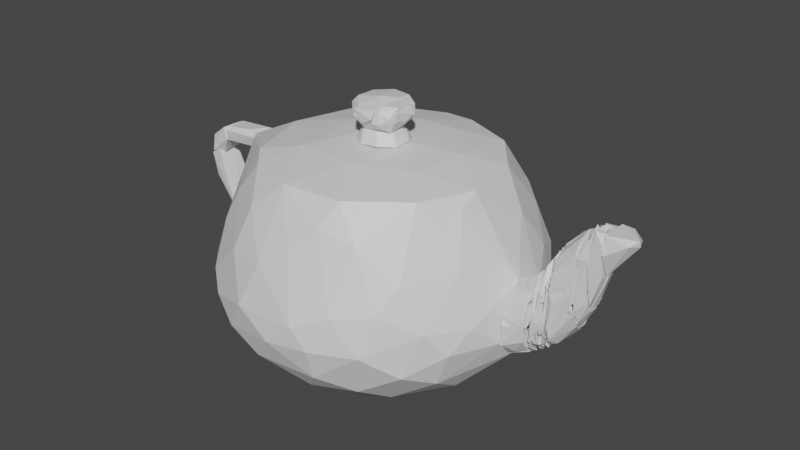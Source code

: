 # Source: kitchen_teapot.blend  (saved by Blender 2.82.7; exported with 4.5.12 LTS)
import bpy
from mathutils import Matrix  # noqa: F401  (used for matrix-valued properties, if any)

bpy.ops.wm.read_factory_settings(use_empty=True)
scene = bpy.context.scene
scene.name = 'Scene'

# ---- collections
col_collection = bpy.data.collections.new('Collection'); scene.collection.children.link(col_collection)

# ---- materials (node trees are filled in below, after node groups)
mat_default_obj_005 = bpy.data.materials.new('Default OBJ.005')
mat_default_obj_005.use_transparent_shadow = False

# ---- material node trees
mat_default_obj_005.use_nodes = True; mat_default_obj_005.node_tree.nodes.clear()
_N = mat_default_obj_005.node_tree.nodes; _L = mat_default_obj_005.node_tree.links
n0 = _N.new('ShaderNodeBsdfPrincipled'); n0.name = 'Principled BSDF'; n0.location = (10, 300)
n0.distribution = 'GGX'
n0.subsurface_method = 'RANDOM_WALK_SKIN'
n0.inputs[3].default_value = 1.45
n0.inputs[27].default_value = (0.0, 0.0, 0.0, 1.0)
n0.inputs[28].default_value = 1.0
n1 = _N.new('ShaderNodeOutputMaterial'); n1.name = 'Material Output'; n1.location = (300, 300)
_L.new(n0.outputs[0], n1.inputs[0])
n1.is_active_output = True

# ---- world
world_world = bpy.data.worlds.new('World'); scene.world = world_world
world_world.use_nodes = True; world_world.node_tree.nodes.clear()
_N = world_world.node_tree.nodes; _L = world_world.node_tree.links
n0 = _N.new('ShaderNodeOutputWorld'); n0.name = 'World Output'; n0.location = (300, 300)
n1 = _N.new('ShaderNodeBackground'); n1.name = 'Background'; n1.location = (10, 300)
n1.inputs[0].default_value = (0.05088, 0.05088, 0.05088, 1.0)
_L.new(n1.outputs[0], n0.inputs[0])
n0.is_active_output = True
world_world.color = (0.05088, 0.05088, 0.05088)
world_world.use_sun_shadow = False
world_world.sun_shadow_jitter_overblur = 0.0

# ---- meshes
me_kitchen_teapot = bpy.data.meshes.new('kitchen_teapot')
me_kitchen_teapot.from_pydata([(0.5769, 0.2559, 1.057), (0.5769, 0.9401, 0.9702), (0.1548, 0.707, 1.057), (-1.854, -0.253, -0.2813), (-1.854, -0.253, -0.2231), (-1.854, 0.1397, 0.708), (-0.8636, 0.9401, -1.082), (0.8391, -0.5876, -1.082), (-0.9656, -0.8495, -1.082), (-1.854, -0.09268, 0.7373), (-1.358, -0.005342, 0.9702), (1.494, -0.07807, 0.1549), (1.494, -0.1219, -0.5869), (1.494, 0.2851, -0.004938), (0.8535, 0.5616, -1.082), (0.7951, -0.7042, 0.97), (0.9262, -1.097, 0.315), (1.218, -0.6023, 0.4024), (-0.9656, 1.319, 0.344), (-0.9072, 0.9401, 0.9702), (-0.5287, 1.347, 0.6499), (-0.4271, 1.683, -0.3249), (-0.1361, 1.595, 0.1842), (0.2276, 1.653, -0.1941), (-1.257, 1.085, 0.3588), (0.5333, 0.969, -1.067), (1.014, 0.9985, -0.7471), (-0.07815, 1.158, -1.082), (-1.854, 0.06702, -0.5288), (-1.693, -0.6023, -0.6016), (-1.81, 0.4597, -0.3394), (-1.737, 0.4743, -0.6016), (-1.373, 1.217, -0.2958), (-1.126, 1.304, -0.6452), (-1.431, 0.9401, -0.7179), (-0.8053, -1.432, 0.2714), (-1.053, -1.461, -0.2958), (-0.5435, -1.65, -0.1505), (-0.456, -0.03424, 1.101), (0.1257, 0.06702, 1.101), (-0.2377, 0.6632, 1.072), (-1.65, 0.8528, -0.2376), (0.6061, -1.301, -0.7908), (0.7372, -1.446, -0.3103), (0.2859, -1.548, -0.6452), (-0.1509, -1.694, -0.3685), (-0.3832, -1.592, -0.6595), (1.319, 0.2124, -0.7908), (1.13, -0.09268, -0.9946), (-0.03424, -0.6168, 1.072), (-0.3688, -1.17, 0.9702), (0.2568, -1.111, 0.97), (-0.2233, -1.214, -1.053), (0.3003, -1.068, -1.082), (-0.7473, -1.388, -0.8053), (-0.9072, -0.9661, 0.9555), (-0.7181, -0.5584, 1.057), (0.475, -1.519, 0.03865), (-0.03424, -1.476, 0.4607), (0.1257, -1.665, -0.1212), (-1.577, 0.3435, -0.8636), (-1.242, 0.4743, -1.082), (-1.126, 0.7363, 0.97), (0.5333, -1.213, 0.6354), (0.6788, 1.479, -0.3251), (0.4606, 1.479, -0.6598), (0.09648, 1.639, -0.5288), (-1.431, -0.3108, -0.9946), (-1.3, -0.8934, -0.878), (-1.737, -0.6749, -0.2667), (-0.8636, 1.522, -0.5142), (-0.8053, 1.566, -0.1212), (1.392, -0.6457, -0.1214), (0.941, 0.4889, 0.9555), (1.028, -0.1511, 0.9555), (-1.126, -0.733, 0.97), (1.159, -1.039, -0.09211), (1.305, -0.8495, -0.3396), (1.276, 0.8239, -0.5288), (1.028, 1.188, -0.4559), (1.145, 1.013, 0.009592), (1.407, 0.649, -0.3251), (0.8535, 1.333, -0.04832), (1.014, -1.17, -0.5433), (1.174, -0.8495, -0.689), (1.188, 0.3724, 0.6208), (1.028, 0.882, 0.4607), (-0.3688, -1.534, 0.3152), (-1.373, 1.188, -0.09191), (-1.199, -1.213, -0.6888), (-0.7765, -1.563, -0.4995), (-1.533, -1.024, -0.1941), (-1.49, -1.024, -0.5288), (1.494, 0.1978, -0.5578), (-0.7765, 0.227, 1.072), (0.03849, 1.449, 0.5044), (-0.3397, 1.464, -0.8346), (0.3151, 1.319, -0.9073), (-0.6746, 1.26, -0.9508), (0.5333, -0.3257, 1.057), (-0.3252, 1.202, 0.9555), (0.009349, 1.173, 0.9702), (0.1113, -1.403, -0.8782), (1.188, 0.5762, -0.8344), (0.7516, -0.9953, -0.9508), (1.145, -0.5295, -0.8927), (1.494, -0.3692, -0.3687), (-0.7037, -1.271, 0.679), (0.8391, 1.013, 0.5915), (0.5333, 1.348, 0.3879), (1.305, 0.6201, 0.184), (0.3443, 1.202, 0.81), (-1.329, -0.09268, -1.082), (-1.635, -0.253, -0.8198), (-1.097, 0.969, -0.9654), (-1.199, -1.345, -0.1066), (-1.271, -1.097, 0.315), (0.8243, -1.301, 0.08228), (-0.5726, 1.581, 0.08228), (-0.398, 1.639, -0.5578), (0.184, -1.301, 0.7371), (-0.8636, -1.126, -0.9799), (0.3003, -1.635, -0.3249), (0.4606, 1.537, -0.004938), (0.7372, 1.304, -0.6888), (-1.169, -1.01, 0.6061), (-1.854, -0.1219, 0.7225), (1.057, -0.3838, 0.839), (1.509, -0.355, -0.1651), (1.552, -0.3259, -0.1505), (1.494, -0.3259, -0.1359), (1.581, -0.3259, -0.1651), (1.494, -0.3404, -0.3397), (2.367, 0.169, 0.6938), (2.353, 0.1398, 0.9411), (2.469, 0.1544, 0.9266), (2.353, 0.0671, 0.519), (2.353, -0.1803, 0.7664), (2.367, -0.1803, 0.7664), (2.353, -0.1366, 0.9411), (2.629, -0.04929, 0.9411), (2.367, -0.07843, 0.5336), (2.571, 0.1107, 0.8683), (2.629, -0.03477, 0.8829), (2.571, -0.1221, 0.8975), (-2.232, 0.1253, -0.2523), (-2.319, -0.09296, -0.1941), (-2.363, 0.1107, -0.1359), (-2.217, -0.1075, -0.03396), (-2.421, -0.1366, 0.3735), (-2.232, -0.1366, -0.2378), (-2.567, 0.08163, 0.3735), (-2.436, 0.1399, 0.3735), (-2.509, 0.1253, 0.1259), (-2.538, -0.1366, 0.3443), (-2.494, -0.1221, 0.08228), (-2.217, 0.1107, -0.03396), (-2.407, 0.1107, 0.3735), (-2.421, 0.008863, -0.06314), (-2.538, -0.07843, 0.1551), (-2.217, 0.1399, -0.2086), (-2.465, 0.1107, 0.6209), (-2.29, 0.1399, 0.5627), (-2.509, 0.1399, 0.3735), (-2.29, 0.1107, 0.6937), (-2.305, 0.1107, 0.6937), (-2.349, -0.1221, 0.6791), (-2.392, -0.07843, 0.3735), (-2.567, -0.07843, 0.3735), (-2.407, 0.1253, 0.3735), (-2.29, -0.1366, 0.5627), (-2.567, 0.1107, 0.4026), (-2.523, -0.1075, 0.5481), (-2.523, -0.1366, 0.3735), (-1.985, -0.07843, 0.7374), (-2.261, 0.09616, 0.7082), (-2.261, -0.1075, 0.7082), (-1.854, 0.1399, 0.6064), (-1.854, 0.1399, 0.7082), (-1.854, -0.1366, 0.6937), (-1.854, -0.1075, 0.5773), (-2.29, -0.1366, 0.6645), (-2.29, -0.1221, 0.5482), (-2.29, 0.1107, 0.5336), (-2.29, 0.1399, 0.6645), (-1.854, 0.09616, 0.7374), (-1.854, 0.1107, 0.5773), (-0.3107, -0.2677, 1.451), (-0.2234, -0.2677, 1.32), (-0.07787, -0.2968, 1.392), (-0.2234, -0.2531, 1.32), (-0.04877, -0.2531, 1.48), (1.596, -0.3113, -0.07775), (1.494, -0.3113, -0.398), (1.494, -0.3259, -0.07775), (1.712, -0.3113, -0.1214), (1.494, -0.3259, -0.398), (-2.203, 0.09616, -0.04869), (-2.203, -0.1075, -0.04869), (-1.912, -0.09296, -0.296), (-2.217, 0.1253, -0.07783), (-2.217, -0.1366, -0.2524), (-1.897, -0.1366, -0.4706), (-1.897, 0.1107, -0.3106), (-1.897, -0.1366, -0.3397), (-1.941, 0.1107, -0.4852), (-2.188, 0.02343, -0.3251), (-2.217, 0.1399, -0.2379), (-2.043, -0.09296, -0.427), (-1.926, 0.1253, -0.296), (-1.897, 0.1399, -0.4561), (-1.897, -0.1221, -0.3252), (-1.897, 0.1253, -0.3252), (-1.897, 0.1107, -0.4998), (-1.868, -0.1366, -0.4998), (-1.854, -0.1366, -0.4998), (-1.854, -0.1221, -0.2379), (-1.854, 0.1399, -0.3543), (0.09681, 0.06706, 1.48), (0.09681, -0.1366, 1.451), (0.1259, 0.08163, 1.392), (0.08224, 0.06706, 1.48), (0.08224, -0.0202, 1.32), (1.712, -0.1949, 0.1988), (1.581, -0.06386, 0.1988), (1.625, 0.1399, 0.1988), (1.596, -0.09296, 0.1988), (1.698, 0.008863, 0.3152), (1.712, 0.1981, 0.2134), (2.353, -0.1221, 0.5337), (2.251, -0.1221, 0.2134), (2.353, -0.04933, 0.4899), (2.353, -0.04933, 0.679), (2.236, -0.04933, 0.1697), (2.236, -0.04933, 0.9411), (2.236, -0.2094, 0.6499), (2.251, -0.2094, 0.6499), (2.353, -0.1803, 0.8538), (2.353, -0.07847, 0.9266), (2.251, -0.1221, 0.9411), (2.338, 0.1835, 0.7228), (2.236, 0.1981, 0.7228), (2.236, 0.1253, 0.7228), (2.236, -0.03477, 0.1406), (2.236, -0.04929, 0.1552), (2.236, 0.1399, 0.2425), (2.236, -0.04929, 0.4462), (2.353, -0.04929, 0.6645), (2.353, -0.0202, 0.4753), (2.353, 0.1544, 0.6063), (2.251, 0.05257, 0.1552), (-0.2525, -0.2531, 1.101), (-0.107, -0.1802, 1.232), (-0.2816, -0.1657, 1.232), (-0.03424, 0.1253, 1.232), (-0.3398, -0.09296, 1.232), (-0.3107, 0.1253, 1.232), (-0.4126, -0.1366, 1.101), (-0.4417, 0.0671, 1.101), (-0.1507, 0.2708, 1.101), (0.08224, -0.1075, 1.101), (-0.1507, 0.2708, 1.116), (0.00947, 0.2126, 1.101), (-0.04881, -0.2531, 1.116), (-0.3107, 0.2417, 1.116), (0.00947, -0.07839, 1.218), (0.08224, 0.08159, 1.116), (-0.2234, 0.1835, 1.232), (-0.1798, 0.2999, 1.465), (-0.06334, 0.2854, 1.407), (-0.1361, 0.2854, 1.334), (-0.0342, -0.2531, 1.334), (-0.0342, 0.2271, 1.32), (-0.0342, 0.06706, 1.523), (-0.0342, -0.1221, 1.232), (-0.3544, -0.06386, 1.232), (-0.238, 0.1835, 1.232), (-0.267, -0.2531, 1.494), (-0.3398, -0.2531, 1.363), (-0.0342, -0.2531, 1.48), (-0.4708, -0.03477, 1.407), (-0.4708, -0.03477, 1.451), (-0.4272, 0.1398, 1.334), (-0.2525, -0.1803, 1.232), (-0.3252, 0.2563, 1.451), (-0.267, 0.2854, 1.349), (-0.1652, -0.03477, 1.538), (-0.3981, -0.1075, 1.509), (-0.4126, 0.1253, 1.494), (-0.238, 0.2417, 1.509), (-0.04881, 0.1544, 1.232), (-0.0342, 0.2126, 1.509), (-0.4417, -0.1075, 1.334), (-0.4126, -0.1803, 1.465), (1.916, -0.2094, 0.4462), (1.916, -0.03477, 0.6501), (1.916, -0.1076, 0.4462), (2.135, -0.03477, 0.8829), (2.149, -0.03477, 0.8829), (1.931, -0.03477, 0.519), (2.149, -0.2094, 0.4462), (2.12, -0.1949, 0.7227), (1.916, -0.1367, 0.5919), (2.149, -0.1657, 0.4462), (2.149, -0.03477, 0.781), (2.135, -0.1221, 0.8537), (-0.0342, -0.2531, 1.465), (0.08224, -0.093, 1.494), (-0.0342, -0.1803, 1.509), (-0.0342, 0.1981, 1.509), (-0.0342, 0.1108, 1.218), (0.08224, 0.1544, 1.349), (-0.005059, -0.1075, 1.218), (0.06771, -0.1949, 1.407), (-0.01963, 0.1981, 1.509), (-0.0342, 0.2563, 1.363), (0.08224, 0.1544, 1.465), (-0.0342, -0.2531, 1.334), (0.08224, -0.1512, 1.349), (1.712, -0.3113, -0.07775), (1.698, -0.2676, 0.1115), (1.494, -0.3113, -0.07775), (1.567, 0.008863, 0.1988), (1.683, 0.008863, 0.1988), (1.494, 0.008863, 0.08236), (1.712, -0.2531, -0.07775), (1.509, -0.224, -0.07775), (1.712, -0.2094, 0.1988), (1.494, -0.2822, 0.009632), (1.494, -0.1658, 0.126), (1.596, 0.1253, 0.1988), (1.683, 0.2126, 0.1988), (1.494, 0.1835, 0.1115), (1.712, 0.2709, 0.1115), (1.712, 0.3, -0.01951), (1.494, 0.2854, -0.004938), (1.494, 0.008904, 0.0824), (1.523, 0.008904, 0.0824), (1.683, 0.008904, 0.1988), (1.698, 0.2272, -0.01951), (1.494, 0.008904, 0.1551), (1.494, 0.1835, -0.01951), (1.902, -0.2822, 0.09689), (1.785, -0.3113, -0.01951), (1.902, -0.2968, -0.06314), (1.814, -0.2822, 0.09689), (1.771, -0.2968, -0.2232), (1.916, -0.1366, -0.3106), (1.931, 0.02339, -0.3397), (1.974, -0.1221, -0.2815), (1.916, -0.2094, -0.2378), (1.916, 0.02339, -0.2378), (1.989, -0.1949, 0.126), (2.135, 0.02339, 0.09689), (2.149, -0.2094, 0.1115), (2.105, 0.02339, -0.1505), (2.149, -0.1366, -0.03408), (1.916, -0.2094, -0.04861), (2.236, -0.04933, 0.8684), (2.236, -0.04933, 0.9411), (2.236, 0.0671, 0.8684), (2.251, -0.04933, 0.8684), (2.309, 0.0671, 0.9266), (2.353, 0.169, 0.8975), (2.236, 0.0671, 0.9411), (2.338, 0.0671, 0.9266), (2.236, 0.0671, 0.8392), (2.236, 0.1253, 0.7228), (2.353, 0.08167, 0.7228), (2.236, 0.1981, 0.7228), (1.596, -0.2386, -0.4707), (1.712, -0.1949, -0.4271), (1.712, -0.2968, -0.2961), (1.712, -0.3113, -0.07775), (1.712, -0.2531, -0.07775), (1.494, -0.3113, -0.07775), (1.494, -0.1949, -0.1651), (1.494, -0.3113, -0.4125), (1.494, -0.1949, -0.5435), (1.494, 0.3582, -0.2233), (1.494, 0.1981, -0.01955), (1.509, 0.3, -0.01955), (1.712, 0.3145, -0.01955), (1.669, 0.3291, -0.09236), (1.494, 0.2709, -0.4707), (1.494, 0.1835, -0.5435), (1.712, 0.1835, -0.427), (1.712, 0.3, -0.296), (1.712, 0.2418, -0.01955), (1.742, -0.04933, -0.4707), (1.742, 0.3, -0.2233), (1.712, 0.2272, -0.2233), (1.742, 0.3, -0.267), (1.712, 0.038, -0.4998), (1.8, 0.09624, -0.4271), (1.8, -0.03477, -0.3397), (1.8, 0.2854, -0.1797), (1.843, 0.2854, -0.1942), (1.843, 0.2854, -0.1505), (1.843, -0.005666, -0.3834), (1.8, 0.2127, -0.1796), (1.843, 0.3, 0.08232), (1.843, 0.2127, -0.1505), (1.8, 0.1544, 0.1988), (1.814, 0.1544, 0.1988), (1.8, 0.3, 0.06779), (1.974, -0.2822, 0.2133), (2.033, -0.2531, 0.3153), (1.916, -0.2531, 0.2716), (2.062, -0.2531, 0.3006), (1.916, -0.2677, -0.1214), (1.916, -0.224, 0.4317), (2.135, -0.2094, 0.6063), (1.916, -0.2094, 0.4317), (2.178, -0.2094, 0.6063), (1.916, -0.2094, -0.2233), (1.945, -0.224, -0.2087), (2.178, -0.224, 0.3153), (1.523, 0.008904, -0.3106), (1.494, 0.008904, -0.3106), (1.494, 0.008904, -0.09228), (1.494, -0.1949, -0.3106), (1.509, -0.04933, -0.09228), (1.494, 0.008904, -0.09232), (1.494, 0.008904, -0.4125), (1.523, 0.008904, -0.3688), (1.494, 0.169, -0.4125), (1.523, 0.08167, -0.2088), (1.742, 0.2708, 0.09697), (1.712, -0.2676, 0.09697), (1.712, 0.2708, 0.09697), (1.742, 0.1544, 0.3007), (1.742, 0.06706, 0.3589), (1.742, -0.2676, 0.1261), (1.712, 0.169, 0.2716), (1.712, -0.1075, 0.3152), (1.742, 0.0962, 0.3444), (1.756, 0.0962, -0.4562), (1.756, 0.0962, 0.3444), (1.742, 0.1399, -0.4562), (1.742, 0.0962, -0.4562), (1.742, 0.3145, -0.1796), (1.756, 0.2854, 0.09689), (1.843, 0.2418, 0.2862), (1.829, 0.2418, 0.2279), (1.8, 0.2418, 0.2279), (1.8, -0.2385, 0.2279), (1.843, -0.2385, 0.2425), (1.829, 0.02339, 0.5336), (1.843, 0.02339, 0.5336), (1.8, 0.1835, 0.3735), (1.8, -0.1075, 0.4462), (2.076, -0.2385, 0.4171), (1.916, -0.2385, -0.1505), (1.916, -0.2531, 0.3297), (2.105, -0.2385, 0.4026), (1.931, -0.2531, -0.1505), (2.149, -0.2094, 0.1552), (2.236, -0.2094, 0.6936), (2.149, -0.2094, 0.679), (2.222, -0.1367, 0.8684), (2.236, -0.1367, 0.8684), (2.164, -0.1367, 0.02416), (2.149, -0.1367, 0.8101), (2.236, -0.1512, 0.2426), (1.494, 0.008904, -0.3106), (1.494, -0.1949, -0.3106), (1.523, 0.008904, -0.3106), (1.523, -0.1949, -0.5435), (1.538, 0.008904, -0.5871), (1.538, -0.1949, -0.4125), (1.494, -0.1949, -0.5435), (1.494, 0.008904, -0.6017), (1.538, -0.1949, -0.4125), (1.552, 0.008904, -0.4853), (1.538, 0.008904, -0.5872), (1.712, -0.1949, -0.3107), (1.538, -0.1949, -0.5289), (1.712, -0.1803, -0.4561), (1.538, -0.1366, -0.558), (1.712, 0.008904, -0.4998), (1.712, 0.008904, -0.4125), (1.494, 0.008904, -0.5144), (1.698, 0.1835, -0.3252), (1.494, 0.1835, -0.4707), (1.712, 0.1835, -0.3252), (1.509, 0.1835, -0.558), (1.552, 0.02347, -0.5871), (1.712, 0.008904, -0.4999), (1.698, 0.1544, -0.4853), (1.698, 0.008904, -0.4125), (1.887, -0.2676, -0.165), (1.887, -0.2385, 0.3007), (1.887, -0.1658, -0.165), (1.916, -0.2094, 0.1697), (1.887, -0.2822, -0.1068), (1.756, 0.0962, -0.3688), (1.756, -0.2531, -0.1068), (1.756, -0.2531, -0.3542), (1.742, -0.2531, -0.1068), (1.742, -0.1512, -0.4416), (1.742, 0.0962, 0.2279), (1.742, -0.2968, -0.1068), (1.742, -0.1803, 0.2861), (1.756, -0.2968, -0.1068), (1.756, -0.0639, 0.3734), (1.8, 0.008904, -0.4562), (1.8, 0.08167, -0.4271), (1.814, -0.03477, -0.4271), (1.785, 0.08167, -0.4271), (1.8, -0.0639, -0.4416), (2.149, -0.07843, 0.1261), (2.149, -0.2094, 0.1261), (2.004, -0.1949, 0.1261), (2.149, -0.07843, 0.1406), (2.018, -0.2094, 0.2279), (1.916, 0.2563, 0.3298), (2.105, 0.2563, 0.3152), (1.916, 0.2854, -0.06318), (1.916, 0.2418, -0.1651), (2.105, 0.2418, 0.3152), (1.916, 0.1108, -0.3251), (2.091, 0.1254, -0.1359), (1.931, 0.02343, -0.3397), (2.149, 0.1981, 0.126), (2.12, 0.2272, 0.126), (1.916, 0.2272, 0.126), (2.135, 0.02343, 0.08236), (1.916, 0.02343, -0.2378), (2.149, 0.02343, -0.07775), (1.96, 0.2418, -0.165), (1.8, 0.1399, -0.4271), (1.8, 0.169, -0.2815), (1.8, -0.1221, -0.3106), (1.785, 0.169, -0.2815), (1.785, -0.1221, -0.4271), (1.931, -0.03477, 0.6792), (2.149, -0.03477, 0.8975), (2.033, 0.06714, 0.7956), (1.916, -0.03477, 0.5191), (1.916, 0.09624, 0.4608), (2.149, 0.1544, 0.4608), (1.916, 0.08167, 0.6501), (2.149, 0.1399, 0.8392), (1.916, 0.2126, 0.4754), (2.091, 0.2272, 0.5773), (2.149, -0.03477, 0.781), (2.149, 0.2272, 0.4608), (1.756, -0.2531, -0.03408), (1.785, -0.2822, -0.03408), (1.756, -0.03477, -0.3688), (1.771, -0.2822, -0.2814), (1.756, -0.2822, -0.2814), (1.785, -0.04933, -0.4562), (1.771, -0.03477, 0.2715), (1.756, -0.2822, -0.03408), (1.756, -0.224, 0.2424), (1.785, -0.2822, -0.03408), (1.785, -0.1367, 0.3735), (1.756, 0.3145, -0.1068), (1.756, -0.03472, -0.4707), (1.785, -0.03472, -0.3688), (1.756, 0.03804, -0.4707), (1.771, 0.2563, -0.3251), (1.785, -0.03472, 0.4316), (1.785, 0.2126, 0.2861), (1.756, 0.09624, 0.388), (1.756, -0.03472, 0.2715), (1.756, 0.2417, -0.1068), (1.785, 0.2417, -0.1068), (1.756, 0.2708, 0.1406), (1.843, -0.224, -0.1215), (1.829, -0.005666, -0.3834), (1.829, -0.2385, -0.296), (1.858, -0.1948, -0.1505), (1.858, -0.224, -0.296), (1.843, -0.005666, -0.3834), (1.843, 0.1835, 0.2134), (1.843, 0.2272, -0.296), (1.858, -0.005666, -0.3834), (1.858, 0.3, -0.1067), (1.829, -0.1075, -0.3834), (1.829, 0.1253, -0.3834), (1.829, 0.008904, -0.4271), (1.843, 0.1253, -0.3834), (1.843, -0.06382, -0.4125), (1.887, -0.2385, 0.2862), (1.873, 0.2418, 0.2862), (1.887, 0.2418, 0.2862), (1.873, -0.2385, 0.3299), (1.887, 0.008863, 0.6063), (1.873, 0.008863, 0.6063), (2.236, -0.1367, 0.1988), (2.236, -0.1221, 0.5918), (2.149, -0.1367, 0.2716), (2.149, -0.1367, -0.004897), (2.149, -0.02024, -0.06318), (2.236, -0.07843, 0.1261), (2.236, 0.038, 0.3443), (2.149, 0.038, 0.1261), (2.178, -0.1221, 0.4753), (2.236, 0.038, 0.1115), (1.916, -0.2385, 0.388), (1.931, -0.2385, -0.1942), (2.149, -0.2385, 0.2861), (2.135, -0.224, 0.519), (2.149, -0.224, 0.4753), (1.916, -0.224, -0.1942), (2.149, 0.1253, 0.8683), (2.236, 0.1399, 0.8974), (2.164, 0.2127, 0.6646), (2.149, 0.008904, 0.7956), (2.149, 0.1253, 0.6792), (2.236, 0.1253, 0.6646), (2.236, 0.008904, 0.9411), (1.538, 0.1835, -0.4271), (1.509, 0.008904, -0.4125), (1.538, 0.1253, -0.4707), (1.509, 0.1399, -0.4707), (1.509, 0.1399, -0.4125), (2.149, 0.1399, 0.3007), (2.135, 0.2418, 0.2425), (1.916, 0.2418, 0.3007), (1.916, 0.2418, 0.1261), (1.916, 0.2272, 0.1261), (1.916, 0.1835, 0.3007), (2.135, 0.08167, 0.1261), (2.149, 0.1981, 0.1261), (1.8, -0.1221, -0.4124), (1.785, -0.2822, -0.2523), (1.785, -0.1221, 0.388), (1.8, -0.1367, 0.388), (1.8, -0.2822, -0.2523), (1.916, -0.2094, 0.4462), (2.018, -0.1658, 0.4462), (1.916, -0.1221, 0.4462), (1.916, -0.1803, 0.2571), (2.018, -0.2094, 0.4462), (1.902, -0.1512, -0.1651), (1.916, 0.1107, -0.2233), (1.887, 0.1107, -0.2379), (1.902, -0.03481, -0.3689), (1.916, -0.1512, -0.1651), (1.873, -0.2676, 0.1697), (1.858, 0.2708, 0.1697), (1.873, 0.2708, 0.1697), (1.873, 0.03796, 0.5772), (1.873, 0.1107, 0.5481), (1.858, 0.03796, 0.5772), (1.858, -0.2676, 0.1697), (1.873, 0.169, 0.2861), (1.873, 0.038, -0.3689), (1.887, 0.038, -0.2814), (1.873, 0.08167, -0.3689), (1.887, 0.2854, -0.1359), (1.916, 0.1108, 0.4608), (2.149, 0.1399, 0.3007), (2.149, 0.1544, 0.4608), (1.916, 0.169, 0.3153), (1.916, 0.1835, 0.3007), (1.916, 0.2418, 0.3007), (1.916, 0.2126, 0.4608), (2.149, 0.2272, 0.4608), (2.135, 0.2418, 0.3007), (1.829, -0.1512, 0.2424), (1.829, -0.2822, -0.1942), (1.829, -0.2531, 0.2424), (1.858, -0.1803, 0.2133), (1.829, -0.2676, -0.2378), (2.222, -0.1367, 0.8975), (2.236, -0.1367, 0.7228), (2.236, 0.008904, 0.8683), (2.149, -0.1221, 0.6792), (2.149, -0.1367, 0.6792), (2.193, 0.008904, 0.9411), (1.712, -0.03481, -0.398), (1.712, -0.2968, -0.2815), (1.742, -0.2531, -0.1359), (1.742, -0.093, -0.4707), (1.712, -0.2531, -0.3688), (1.712, -0.2968, -0.1359), (1.727, -0.2822, 0.09693), (1.712, -0.1803, 0.08236), (1.742, -0.2968, -0.1359), (1.742, -0.1949, 0.09693), (2.149, -0.1367, 0.2279), (2.149, -0.2094, 0.4462), (2.149, -0.2094, 0.2279), (2.149, -0.1658, 0.4462), (2.018, -0.1803, 0.4462), (2.018, -0.1949, 0.2279), (1.712, 0.2272, -0.2232), (1.712, 0.1981, 0.06779), (1.712, 0.3145, -0.01951), (1.742, 0.3, 0.03869), (1.727, 0.1981, 0.06779), (1.8, 0.3, 0.009592), (1.8, 0.1107, 0.4171), (1.8, -0.1221, 0.2425), (1.785, 0.2417, 0.009592), (1.785, -0.1221, 0.2425), (1.785, 0.0962, 0.4316), (1.8, -0.03477, -0.3397), (1.8, -0.2822, -0.2524), (1.829, -0.2385, -0.06318), (1.829, -0.04933, -0.4271), (1.8, -0.2531, -0.296), (1.829, -0.2822, -0.06318), (1.8, -0.1367, 0.2134), (1.829, -0.2531, 0.2279), (1.8, -0.2822, -0.06318), (1.8, -0.2385, 0.2279), (1.785, 0.2418, 0.009592), (1.785, 0.169, -0.3834), (1.8, 0.169, -0.2524), (1.785, 0.1836, -0.3834), (1.8, 0.3, -0.1941), (2.149, 0.05257, -0.04861), (2.236, 0.1254, 0.1697), (2.236, 0.038, 0.1261), (2.149, 0.038, -0.04861), (2.149, 0.2127, 0.6646), (2.178, 0.2127, 0.2134), (2.236, 0.1981, 0.6646), (2.236, 0.038, 0.3735), (2.149, 0.1399, 0.6646), (2.149, 0.1835, 0.06783), (1.887, 0.1107, 0.4171), (1.916, -0.04938, 0.6355), (1.916, 0.1107, 0.4317), (1.916, -0.2385, 0.1697), (1.887, -0.2385, 0.1697), (1.887, -0.1221, 0.5772), (1.858, -0.2531, 0.2134), (1.843, 0.2563, 0.2134), (1.858, 0.2563, 0.2134), (1.858, 0.008823, 0.5627), (1.858, 0.05253, 0.5481), (1.843, 0.008823, 0.5627), (1.843, -0.2531, 0.2134), (1.858, 0.03796, -0.3834), (1.858, -0.2094, 0.1697), (1.873, -0.2094, 0.1697), (1.873, -0.2822, -0.1504), (1.858, -0.2822, -0.1504), (1.873, -0.02028, -0.398), (1.858, 0.2708, 0.1697), (1.858, 0.03804, -0.3834), (1.873, 0.1981, 0.1697), (1.873, 0.3, -0.07779), (1.858, 0.08167, -0.3834), (1.887, 0.03796, -0.2815), (1.887, -0.1366, -0.3542), (1.873, 0.03796, -0.2815), (1.887, -0.1948, -0.1214), (1.873, -0.1658, -0.3251), (1.887, -0.1658, 0.257), (1.873, -0.2822, -0.1214), (1.873, -0.1658, 0.2861), (1.887, -0.2531, 0.2861), (1.887, -0.2822, -0.1214), (1.887, 0.2854, -0.1068), (1.916, 0.2563, 0.3152), (1.916, 0.2563, -0.1796), (1.887, 0.1399, -0.3397), (1.887, 0.1108, -0.3397), (1.887, 0.1253, 0.5626), (1.916, 0.1108, -0.3251), (1.916, 0.1108, 0.5772)], [], [(0, 1, 2), (3, 4, 5), (6, 7, 8), (5, 4, 9), (5, 9, 10), (11, 12, 13), (7, 6, 14), (15, 16, 17), (18, 19, 20), (21, 22, 23), (19, 18, 24), (14, 25, 26), (14, 6, 27), (25, 14, 27), (3, 5, 28), (29, 3, 28), (5, 30, 28), (30, 31, 28), (32, 33, 34), (35, 36, 37), (38, 39, 40), (30, 5, 41), (31, 30, 41), (32, 34, 41), (34, 31, 41), (42, 43, 44), (45, 46, 44), (47, 12, 48), (7, 14, 48), (39, 38, 49), (50, 51, 49), (52, 8, 53), (8, 7, 53), (52, 46, 54), (55, 50, 56), (49, 38, 56), (50, 49, 56), (57, 58, 59), (37, 45, 59), (28, 31, 60), (31, 34, 60), (34, 61, 60), (5, 10, 62), (24, 5, 62), (19, 24, 62), (15, 51, 63), (16, 15, 63), (64, 65, 66), (23, 64, 66), (21, 23, 66), (67, 8, 68), (4, 3, 69), (3, 29, 69), (33, 32, 70), (32, 71, 70), (71, 21, 70), (11, 17, 72), (73, 1, 0), (74, 73, 0), (10, 9, 75), (55, 56, 75), (56, 10, 75), (17, 16, 76), (77, 72, 76), (72, 17, 76), (78, 26, 79), (79, 80, 81), (78, 79, 81), (80, 79, 82), (79, 64, 82), (43, 42, 83), (84, 77, 83), (76, 43, 83), (77, 76, 83), (11, 13, 85), (74, 11, 85), (73, 74, 85), (86, 73, 85), (58, 50, 87), (35, 37, 87), (59, 58, 87), (37, 59, 87), (71, 32, 88), (18, 71, 88), (5, 24, 88), (24, 18, 88), (41, 5, 88), (32, 41, 88), (36, 89, 90), (46, 45, 90), (45, 37, 90), (37, 36, 90), (89, 54, 90), (54, 46, 90), (36, 91, 92), (89, 36, 92), (29, 68, 92), (68, 89, 92), (91, 69, 92), (69, 29, 92), (12, 47, 93), (13, 12, 93), (78, 81, 93), (81, 13, 93), (40, 19, 94), (38, 40, 94), (10, 56, 94), (56, 38, 94), (62, 10, 94), (19, 62, 94), (22, 20, 95), (23, 22, 95), (27, 96, 97), (25, 27, 97), (96, 66, 97), (66, 65, 97), (27, 6, 98), (96, 27, 98), (70, 96, 98), (33, 70, 98), (51, 15, 99), (15, 74, 99), (49, 51, 99), (39, 49, 99), (0, 39, 99), (74, 0, 99), (20, 19, 100), (40, 101, 100), (19, 40, 100), (101, 95, 100), (95, 20, 100), (46, 52, 102), (42, 44, 102), (44, 46, 102), (52, 53, 102), (53, 42, 102), (26, 78, 103), (14, 26, 103), (47, 48, 103), (48, 14, 103), (93, 47, 103), (78, 93, 103), (53, 7, 104), (42, 53, 104), (83, 42, 104), (84, 83, 104), (12, 84, 105), (48, 12, 105), (7, 48, 105), (104, 7, 105), (84, 104, 105), (12, 11, 106), (77, 84, 106), (84, 12, 106), (11, 72, 106), (72, 77, 106), (50, 55, 107), (87, 50, 107), (35, 87, 107), (1, 73, 108), (86, 80, 108), (73, 86, 108), (82, 109, 108), (80, 82, 108), (80, 86, 110), (81, 80, 110), (13, 81, 110), (85, 13, 110), (86, 85, 110), (101, 1, 111), (95, 101, 111), (109, 95, 111), (1, 108, 111), (108, 109, 111), (8, 67, 112), (6, 8, 112), (61, 6, 112), (60, 61, 112), (60, 112, 113), (29, 28, 113), (28, 60, 113), (67, 68, 113), (68, 29, 113), (112, 67, 113), (6, 61, 114), (34, 33, 114), (61, 34, 114), (98, 6, 114), (33, 98, 114), (91, 36, 115), (36, 35, 115), (116, 91, 115), (35, 116, 115), (57, 43, 117), (16, 63, 117), (63, 57, 117), (43, 76, 117), (76, 16, 117), (22, 21, 118), (18, 20, 118), (20, 22, 118), (71, 18, 118), (21, 71, 118), (21, 66, 119), (66, 96, 119), (70, 21, 119), (96, 70, 119), (58, 57, 120), (50, 58, 120), (51, 50, 120), (63, 51, 120), (57, 63, 120), (8, 52, 121), (52, 54, 121), (54, 89, 121), (68, 8, 121), (89, 68, 121), (43, 57, 122), (44, 43, 122), (45, 44, 122), (57, 59, 122), (59, 45, 122), (64, 23, 123), (82, 64, 123), (109, 82, 123), (95, 109, 123), (23, 95, 123), (65, 64, 124), (26, 25, 124), (64, 79, 124), (79, 26, 124), (97, 65, 124), (25, 97, 124), (116, 35, 125), (55, 75, 125), (107, 55, 125), (35, 107, 125), (9, 4, 126), (91, 116, 126), (4, 69, 126), (69, 91, 126), (75, 9, 126), (116, 125, 126), (125, 75, 126), (74, 15, 127), (11, 74, 127), (17, 11, 127), (15, 17, 127), (1, 101, 2), (101, 40, 2), (40, 39, 2), (39, 0, 2), (128, 129, 130), (131, 129, 128), (132, 131, 128), (132, 128, 130), (131, 132, 130), (129, 131, 130), (133, 134, 135), (136, 137, 134), (137, 138, 139), (134, 137, 139), (140, 134, 139), (138, 137, 141), (137, 136, 141), (142, 136, 133), (136, 134, 133), (136, 142, 143), (142, 140, 143), (141, 136, 143), (141, 143, 144), (139, 138, 144), (140, 139, 144), (138, 141, 144), (143, 140, 144), (134, 140, 135), (140, 142, 135), (142, 133, 135), (145, 146, 147), (148, 149, 150), (151, 149, 152), (151, 152, 153), (149, 151, 154), (150, 149, 154), (155, 150, 154), (148, 156, 157), (149, 148, 157), (152, 149, 157), (156, 152, 157), (155, 158, 146), (150, 155, 146), (145, 150, 146), (158, 155, 159), (153, 158, 159), (151, 153, 159), (154, 151, 159), (155, 154, 159), (156, 148, 160), (148, 150, 160), (150, 145, 160), (152, 156, 160), (145, 153, 160), (153, 152, 160), (153, 145, 147), (158, 153, 147), (146, 158, 147), (161, 162, 163), (164, 165, 166), (167, 168, 169), (166, 165, 161), (164, 166, 170), (171, 168, 172), (166, 161, 172), (161, 171, 172), (165, 164, 162), (167, 169, 162), (161, 165, 162), (164, 170, 162), (170, 167, 162), (168, 167, 173), (170, 166, 173), (167, 170, 173), (172, 168, 173), (166, 172, 173), (168, 171, 163), (169, 168, 163), (171, 161, 163), (162, 169, 163), (174, 175, 176), (177, 178, 179), (177, 179, 180), (179, 181, 182), (181, 183, 182), (183, 180, 182), (180, 179, 182), (178, 177, 184), (183, 181, 184), (177, 183, 184), (175, 178, 184), (181, 175, 184), (179, 178, 185), (178, 175, 185), (174, 179, 185), (175, 174, 185), (183, 177, 186), (177, 180, 186), (180, 183, 186), (181, 179, 176), (175, 181, 176), (179, 174, 176), (187, 188, 189), (190, 188, 187), (191, 190, 187), (191, 187, 189), (190, 191, 189), (188, 190, 189), (192, 193, 194), (192, 195, 193), (195, 196, 193), (193, 196, 194), (196, 195, 194), (195, 192, 194), (197, 198, 199), (198, 200, 201), (202, 203, 204), (201, 202, 204), (198, 201, 204), (205, 206, 207), (206, 201, 207), (201, 200, 207), (206, 205, 208), (205, 202, 208), (201, 206, 208), (202, 201, 208), (209, 203, 210), (203, 202, 210), (200, 209, 210), (202, 205, 210), (207, 200, 210), (205, 207, 210), (203, 209, 197), (209, 200, 197), (200, 198, 197), (204, 203, 199), (198, 204, 199), (203, 197, 199), (211, 212, 213), (214, 215, 216), (215, 217, 216), (216, 217, 212), (214, 216, 211), (216, 212, 211), (217, 215, 213), (215, 214, 213), (212, 217, 213), (214, 211, 213), (218, 219, 220), (218, 221, 219), (221, 222, 219), (219, 222, 220), (222, 221, 220), (221, 218, 220), (223, 224, 225), (224, 226, 227), (228, 227, 223), (226, 224, 223), (227, 226, 223), (224, 227, 225), (227, 228, 225), (228, 223, 225), (229, 230, 231), (232, 233, 234), (233, 235, 234), (235, 236, 237), (232, 237, 229), (237, 236, 229), (236, 235, 230), (235, 233, 230), (229, 236, 230), (232, 234, 238), (237, 232, 238), (237, 238, 239), (234, 235, 239), (235, 237, 239), (238, 234, 239), (233, 232, 231), (232, 229, 231), (230, 233, 231), (240, 241, 242), (243, 244, 241), (243, 241, 245), (241, 244, 246), (244, 247, 246), (244, 243, 248), (249, 247, 248), (247, 244, 248), (247, 249, 240), (249, 245, 240), (245, 241, 240), (245, 249, 250), (243, 245, 250), (248, 243, 250), (249, 248, 250), (241, 246, 242), (246, 247, 242), (247, 240, 242), (251, 252, 253), (254, 255, 252), (255, 254, 256), (257, 255, 258), (259, 257, 258), (255, 256, 258), (259, 260, 251), (257, 259, 251), (259, 261, 262), (260, 259, 262), (261, 254, 262), (251, 260, 263), (252, 251, 263), (261, 259, 264), (259, 258, 264), (258, 256, 264), (254, 252, 265), (263, 260, 265), (252, 263, 265), (260, 262, 266), (262, 254, 266), (265, 260, 266), (254, 265, 266), (254, 261, 267), (256, 254, 267), (261, 264, 267), (264, 256, 267), (255, 257, 253), (252, 255, 253), (257, 251, 253), (268, 269, 270), (271, 272, 273), (272, 271, 274), (275, 276, 274), (271, 277, 278), (271, 273, 279), (277, 271, 279), (280, 281, 282), (276, 275, 282), (274, 271, 283), (275, 274, 283), (271, 278, 283), (282, 284, 285), (276, 282, 285), (279, 273, 286), (277, 279, 286), (287, 277, 286), (287, 286, 288), (289, 284, 288), (282, 281, 288), (284, 282, 288), (281, 287, 288), (286, 289, 288), (272, 274, 290), (274, 276, 290), (273, 272, 291), (272, 269, 291), (286, 273, 291), (289, 286, 291), (280, 282, 292), (282, 275, 292), (275, 283, 292), (283, 278, 292), (281, 280, 293), (278, 277, 293), (277, 287, 293), (287, 281, 293), (280, 292, 293), (292, 278, 293), (284, 289, 268), (285, 284, 268), (291, 269, 268), (289, 291, 268), (269, 272, 270), (276, 285, 270), (272, 290, 270), (290, 276, 270), (285, 268, 270), (294, 295, 296), (297, 298, 299), (300, 301, 294), (301, 302, 294), (298, 300, 303), (300, 294, 303), (297, 299, 295), (294, 302, 295), (299, 298, 304), (298, 303, 304), (303, 299, 304), (298, 297, 305), (300, 298, 305), (301, 300, 305), (302, 301, 305), (295, 302, 305), (297, 295, 305), (299, 303, 296), (303, 294, 296), (295, 299, 296), (306, 307, 308), (309, 310, 306), (310, 311, 312), (306, 313, 307), (309, 314, 315), (310, 309, 315), (311, 310, 315), (311, 315, 316), (314, 307, 316), (307, 311, 316), (315, 314, 316), (313, 306, 317), (306, 310, 317), (310, 312, 317), (317, 312, 318), (312, 311, 318), (307, 313, 318), (311, 307, 318), (313, 317, 318), (314, 309, 308), (309, 306, 308), (307, 314, 308), (319, 320, 321), (322, 323, 324), (325, 326, 324), (323, 325, 324), (323, 322, 327), (325, 323, 327), (328, 320, 327), (328, 327, 329), (322, 324, 329), (324, 328, 329), (327, 322, 329), (326, 325, 319), (327, 320, 319), (325, 327, 319), (320, 328, 321), (324, 326, 321), (328, 324, 321), (326, 319, 321), (330, 331, 332), (333, 334, 335), (336, 337, 338), (334, 333, 338), (338, 337, 339), (334, 338, 339), (335, 336, 340), (336, 338, 340), (338, 330, 340), (333, 335, 331), (338, 333, 331), (330, 338, 331), (337, 336, 341), (335, 334, 341), (336, 335, 341), (339, 337, 341), (334, 339, 341), (335, 340, 332), (340, 330, 332), (331, 335, 332), (342, 343, 344), (345, 342, 346), (342, 345, 343), (345, 346, 343), (343, 346, 344), (346, 342, 344), (347, 348, 349), (347, 350, 351), (351, 352, 353), (352, 354, 353), (355, 351, 353), (353, 354, 356), (354, 350, 356), (355, 353, 356), (354, 352, 357), (350, 354, 357), (351, 350, 357), (352, 351, 357), (351, 355, 348), (347, 351, 348), (350, 347, 349), (355, 356, 349), (356, 350, 349), (348, 355, 349), (358, 359, 360), (358, 361, 359), (361, 362, 359), (359, 362, 360), (362, 361, 360), (361, 358, 360), (363, 364, 365), (366, 367, 368), (363, 368, 369), (367, 366, 369), (368, 367, 369), (363, 369, 364), (369, 366, 364), (366, 368, 365), (368, 363, 365), (364, 366, 365), (370, 371, 372), (373, 374, 375), (375, 374, 376), (373, 375, 377), (375, 376, 377), (374, 373, 371), (376, 374, 371), (370, 377, 378), (377, 376, 378), (371, 370, 378), (376, 371, 378), (377, 370, 372), (373, 377, 372), (371, 373, 372), (379, 380, 381), (382, 383, 379), (384, 380, 379), (380, 384, 385), (384, 386, 385), (386, 380, 385), (383, 382, 387), (386, 384, 387), (382, 386, 387), (384, 379, 387), (379, 383, 387), (382, 380, 388), (380, 386, 388), (386, 382, 388), (380, 382, 381), (382, 379, 381), (389, 390, 391), (392, 390, 389), (393, 392, 389), (393, 389, 391), (392, 393, 391), (390, 392, 391), (394, 395, 396), (397, 398, 399), (394, 397, 399), (394, 399, 395), (399, 398, 395), (395, 398, 396), (397, 394, 396), (398, 397, 396), (400, 401, 402), (401, 403, 404), (404, 403, 400), (401, 400, 405), (403, 401, 405), (400, 403, 405), (401, 404, 402), (404, 400, 402), (406, 407, 408), (409, 407, 406), (410, 409, 406), (410, 406, 408), (409, 410, 408), (407, 409, 408), (411, 412, 413), (412, 414, 415), (415, 416, 411), (414, 412, 411), (415, 414, 417), (416, 415, 417), (411, 416, 417), (414, 411, 417), (412, 415, 413), (415, 411, 413), (418, 419, 420), (421, 419, 418), (422, 421, 418), (422, 418, 420), (421, 422, 420), (419, 421, 420), (423, 424, 425), (426, 424, 423), (427, 426, 423), (427, 423, 425), (426, 427, 425), (424, 426, 425), (428, 429, 430), (431, 432, 433), (432, 431, 434), (431, 433, 428), (428, 433, 429), (433, 432, 435), (432, 434, 435), (429, 433, 435), (434, 429, 435), (434, 431, 430), (431, 428, 430), (429, 434, 430), (436, 437, 438), (439, 440, 436), (440, 439, 437), (436, 440, 437), (439, 436, 441), (436, 442, 441), (442, 437, 441), (437, 439, 441), (442, 436, 438), (437, 442, 438), (443, 444, 445), (446, 444, 447), (448, 449, 450), (450, 446, 451), (449, 448, 451), (446, 447, 451), (447, 449, 451), (448, 450, 451), (447, 444, 443), (449, 447, 443), (450, 449, 443), (450, 443, 445), (444, 446, 445), (446, 450, 445), (452, 453, 454), (452, 455, 453), (455, 456, 453), (453, 456, 454), (456, 455, 454), (455, 452, 454), (457, 458, 459), (460, 461, 462), (462, 457, 463), (460, 462, 463), (461, 460, 458), (458, 457, 464), (462, 461, 464), (457, 462, 464), (461, 458, 464), (463, 457, 459), (460, 463, 459), (458, 460, 459), (465, 466, 467), (468, 469, 470), (471, 468, 470), (469, 468, 472), (468, 471, 472), (471, 465, 472), (465, 469, 472), (465, 471, 466), (471, 470, 466), (466, 470, 467), (469, 465, 467), (470, 469, 467), (473, 474, 475), (476, 477, 478), (479, 480, 478), (477, 479, 478), (480, 476, 478), (479, 477, 473), (476, 474, 473), (477, 476, 473), (480, 474, 481), (476, 480, 481), (474, 476, 481), (480, 479, 475), (474, 480, 475), (479, 473, 475), (482, 483, 484), (483, 485, 486), (486, 487, 482), (482, 487, 488), (488, 487, 489), (486, 485, 489), (487, 486, 489), (485, 488, 489), (485, 483, 490), (483, 482, 490), (482, 488, 490), (488, 485, 490), (483, 486, 484), (486, 482, 484), (491, 492, 493), (494, 495, 491), (491, 495, 492), (495, 494, 492), (492, 494, 493), (494, 491, 493), (496, 497, 498), (499, 497, 496), (500, 499, 496), (500, 496, 498), (499, 500, 498), (497, 499, 498), (501, 502, 503), (504, 502, 501), (505, 504, 501), (505, 501, 503), (504, 505, 503), (502, 504, 503), (506, 507, 508), (509, 507, 506), (510, 509, 506), (510, 506, 508), (509, 510, 508), (507, 509, 508), (511, 512, 513), (511, 514, 512), (514, 515, 512), (512, 515, 513), (515, 514, 513), (514, 511, 513), (516, 517, 518), (519, 517, 520), (520, 517, 516), (519, 520, 516), (519, 516, 518), (517, 519, 518), (521, 522, 523), (524, 525, 526), (524, 526, 527), (526, 521, 528), (527, 526, 528), (527, 528, 529), (524, 527, 529), (525, 524, 530), (526, 525, 530), (521, 526, 530), (524, 529, 522), (521, 530, 522), (530, 524, 522), (528, 521, 523), (529, 528, 523), (522, 529, 523), (531, 532, 533), (534, 532, 531), (535, 534, 531), (535, 531, 533), (534, 535, 533), (532, 534, 533), (536, 537, 538), (539, 540, 541), (540, 539, 542), (537, 541, 543), (542, 543, 544), (540, 542, 544), (543, 545, 544), (539, 541, 546), (541, 537, 546), (537, 539, 546), (541, 540, 547), (545, 543, 547), (543, 541, 547), (540, 544, 547), (544, 545, 547), (539, 537, 536), (542, 539, 536), (542, 536, 538), (537, 543, 538), (543, 542, 538), (548, 549, 550), (551, 552, 553), (551, 553, 549), (552, 551, 549), (548, 552, 549), (553, 552, 550), (552, 548, 550), (549, 553, 550), (554, 555, 556), (557, 555, 554), (558, 557, 554), (558, 554, 556), (557, 558, 556), (555, 557, 556), (559, 560, 561), (562, 560, 559), (563, 562, 559), (563, 559, 561), (562, 563, 561), (560, 562, 561), (564, 565, 566), (567, 568, 569), (565, 569, 570), (568, 567, 570), (569, 568, 570), (567, 569, 564), (569, 565, 564), (565, 570, 566), (570, 567, 566), (567, 564, 566), (571, 572, 573), (574, 571, 575), (571, 574, 572), (574, 575, 572), (572, 575, 573), (575, 571, 573), (576, 577, 578), (576, 579, 577), (579, 580, 577), (577, 580, 578), (580, 579, 578), (579, 576, 578), (581, 582, 583), (584, 582, 581), (585, 584, 581), (585, 581, 583), (584, 585, 583), (582, 584, 583), (586, 587, 588), (589, 590, 591), (591, 590, 587), (589, 591, 587), (589, 587, 586), (590, 589, 586), (590, 586, 588), (587, 590, 588), (592, 593, 594), (595, 596, 597), (593, 597, 598), (596, 595, 599), (593, 598, 600), (598, 599, 600), (597, 596, 601), (598, 597, 601), (596, 599, 601), (599, 598, 601), (595, 597, 592), (597, 593, 592), (599, 595, 594), (593, 600, 594), (600, 599, 594), (595, 592, 594), (602, 603, 604), (605, 606, 607), (607, 603, 602), (605, 607, 602), (605, 602, 604), (606, 605, 604), (607, 606, 604), (603, 607, 604), (608, 609, 610), (611, 612, 613), (613, 609, 614), (611, 613, 614), (611, 614, 608), (612, 611, 608), (614, 609, 608), (612, 608, 610), (613, 612, 610), (609, 613, 610), (615, 616, 617), (618, 619, 615), (615, 619, 616), (619, 618, 616), (616, 618, 617), (618, 615, 617), (620, 621, 622), (623, 624, 625), (620, 625, 626), (624, 623, 626), (625, 624, 626), (620, 626, 627), (626, 623, 627), (623, 621, 627), (621, 620, 627), (623, 625, 622), (625, 620, 622), (621, 623, 622), (628, 629, 630), (631, 629, 632), (632, 629, 628), (631, 632, 628), (631, 628, 630), (629, 631, 630), (633, 634, 635), (636, 634, 637), (637, 634, 633), (636, 637, 633), (636, 633, 635), (634, 636, 635), (638, 639, 640), (641, 642, 638), (638, 642, 639), (642, 641, 639), (639, 641, 640), (641, 638, 640), (643, 644, 645), (646, 647, 648), (649, 646, 648), (649, 648, 644), (648, 647, 644), (646, 649, 643), (647, 646, 643), (649, 644, 643), (644, 647, 645), (647, 643, 645), (650, 651, 652), (653, 651, 650), (654, 653, 650), (654, 650, 652), (653, 654, 652), (651, 653, 652), (655, 656, 657), (658, 659, 656), (659, 658, 655), (658, 656, 655), (656, 659, 660), (659, 655, 660), (660, 655, 661), (655, 662, 661), (662, 660, 661), (662, 656, 663), (656, 660, 663), (660, 662, 663), (656, 662, 657), (662, 655, 657), (664, 665, 666), (667, 665, 668), (668, 665, 664), (667, 668, 664), (667, 664, 666), (665, 667, 666), (669, 670, 671), (672, 673, 674), (673, 672, 670), (674, 673, 669), (673, 670, 669), (672, 674, 671), (670, 672, 671), (674, 669, 671), (675, 676, 677), (678, 676, 679), (679, 676, 675), (678, 679, 675), (678, 675, 677), (676, 678, 677), (680, 681, 682), (680, 683, 681), (683, 684, 681), (681, 684, 682), (684, 683, 682), (683, 680, 682), (685, 686, 687), (686, 688, 689), (690, 686, 689), (690, 689, 685), (688, 686, 685), (689, 688, 685), (686, 690, 687), (690, 685, 687), (691, 692, 693), (694, 692, 695), (695, 692, 691), (694, 695, 691), (694, 691, 693), (692, 694, 693), (696, 697, 698), (699, 700, 701), (701, 697, 696), (699, 701, 696), (699, 696, 698), (700, 699, 698), (701, 700, 698), (697, 701, 698), (702, 703, 704), (705, 703, 706), (706, 703, 702), (705, 706, 702), (705, 702, 704), (703, 705, 704), (707, 708, 709), (707, 710, 708), (710, 711, 708), (708, 711, 709), (711, 710, 709), (710, 707, 709), (712, 713, 714), (715, 713, 712), (716, 715, 712), (716, 712, 714), (715, 716, 714), (713, 715, 714), (717, 718, 719), (717, 720, 721), (722, 721, 723), (723, 724, 718), (722, 723, 718), (721, 720, 725), (720, 724, 725), (723, 721, 725), (724, 723, 725), (717, 721, 726), (721, 722, 726), (722, 718, 726), (718, 717, 726), (720, 717, 719), (724, 720, 719), (718, 724, 719), (727, 728, 729), (730, 731, 727), (728, 727, 732), (730, 728, 732), (731, 730, 732), (727, 731, 732), (728, 730, 729), (730, 727, 729), (733, 734, 735), (736, 737, 738), (739, 736, 738), (739, 738, 734), (738, 737, 734), (736, 739, 733), (737, 736, 733), (739, 734, 733), (734, 737, 735), (737, 733, 735), (740, 741, 742), (743, 744, 745), (744, 743, 741), (745, 744, 740), (744, 741, 740), (743, 745, 742), (741, 743, 742), (745, 740, 742), (746, 747, 748), (749, 747, 750), (750, 747, 746), (749, 750, 746), (749, 746, 748), (747, 749, 748), (751, 752, 753), (751, 754, 752), (754, 755, 752), (752, 755, 753), (755, 754, 753), (754, 751, 753), (756, 757, 758), (759, 757, 760), (760, 757, 756), (759, 760, 756), (759, 756, 758), (757, 759, 758), (761, 762, 763), (764, 765, 766), (765, 764, 767), (764, 766, 761), (766, 762, 761), (766, 765, 768), (762, 766, 768), (767, 762, 768), (765, 767, 768), (762, 767, 763), (767, 764, 763), (764, 761, 763)])
me_kitchen_teapot.materials.append(mat_default_obj_005)
me_kitchen_teapot.use_remesh_fix_poles = True
me_kitchen_teapot.use_remesh_preserve_attributes = False
me_kitchen_teapot.use_mirror_x = True
me_kitchen_teapot.update()

# ---- objects
ob_kitchen_teapot = bpy.data.objects.new('kitchen_teapot', me_kitchen_teapot)

# ---- transforms, parenting, visibility, modifiers, constraints
ob_kitchen_teapot.location = (0.0, 0.0, 0.0)
ob_kitchen_teapot.lineart.crease_threshold = 0.0
ob_kitchen_teapot.use_mesh_mirror_x = True

# ---- collection membership
col_collection.objects.link(ob_kitchen_teapot)

# ---- scene / render settings (as saved in the file)
scene.frame_start = 1; scene.frame_end = 250; scene.frame_set(1)
scene.render.engine = 'BLENDER_EEVEE_NEXT'
scene.cycles.use_denoising = False
scene.cycles.samples = 128
scene.cycles.sampling_pattern = 'TABULATED_SOBOL'
scene.cycles.use_adaptive_sampling = False
scene.cycles.use_light_tree = False
scene.view_settings.view_transform = 'Filmic'
bpy.context.view_layer.update()

# ---- added for rendering (the .blend has no active camera and no usable light): camera, sun
cam_auto = bpy.data.cameras.new('AutoCamera')
cam_auto.lens = 50.0
cam_auto.sensor_width = 36.0
cam_auto.clip_end = 1000.0
ob_auto_camera = bpy.data.objects.new('AutoCamera', cam_auto)
scene.collection.objects.link(ob_auto_camera)
ob_auto_camera.location = (6.25637, -7.47579, 5.20799)
ob_auto_camera.rotation_euler = (1.09748, -7.21219e-08, 0.694738)
scene.camera = ob_auto_camera
light_auto_sun = bpy.data.lights.new('AutoSun', 'SUN')
light_auto_sun.energy = 3.0
light_auto_sun.angle = 0.0523599
ob_auto_sun = bpy.data.objects.new('AutoSun', light_auto_sun)
scene.collection.objects.link(ob_auto_sun)
ob_auto_sun.rotation_euler = (0.872665, 0.174533, 0.523599)
bpy.context.view_layer.update()

